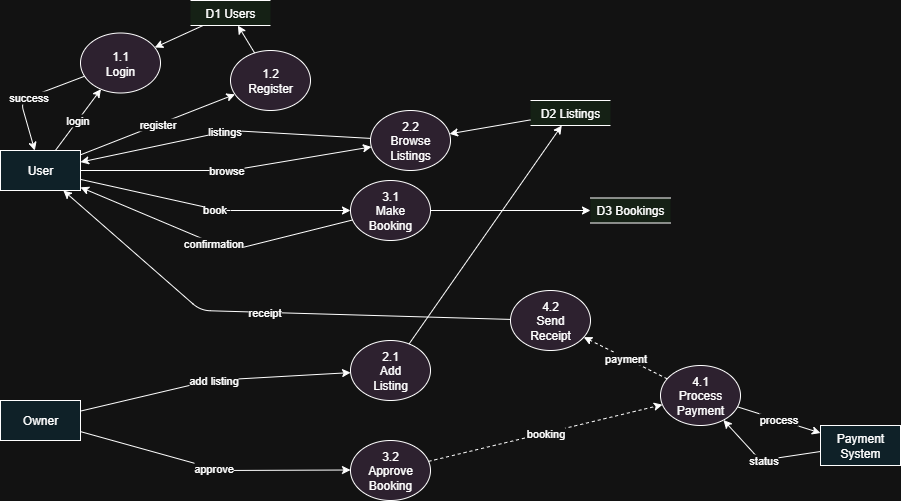

The diagram above was exported from draw.io. Its source (the exported page's mxGraphModel, read from the mxfile embedded in the PNG):
<mxGraphModel dx="1097" dy="562" grid="1" gridSize="10" guides="1" tooltips="1" connect="1" arrows="1" fold="1" page="1" pageScale="1" pageWidth="1500" pageHeight="950" math="0" shadow="0">
  <root>
    <mxCell id="0" />
    <mxCell id="1" parent="0" />
    <mxCell id="user" value="User" style="rounded=0;whiteSpace=wrap;html=1;fillColor=#e1f5fe;" parent="1" vertex="1">
      <mxGeometry x="50" y="200" width="80" height="40" as="geometry" />
    </mxCell>
    <mxCell id="owner" value="Owner" style="rounded=0;whiteSpace=wrap;html=1;fillColor=#e1f5fe;" parent="1" vertex="1">
      <mxGeometry x="50" y="450" width="80" height="40" as="geometry" />
    </mxCell>
    <mxCell id="payment" value="Payment&#10;System" style="rounded=0;whiteSpace=wrap;html=1;fillColor=#e1f5fe;" parent="1" vertex="1">
      <mxGeometry x="870" y="475" width="80" height="40" as="geometry" />
    </mxCell>
    <mxCell id="p11" value="1.1&#10;Login" style="ellipse;whiteSpace=wrap;html=1;fillColor=#f3e5f5;" parent="1" vertex="1">
      <mxGeometry x="130" y="82.5" width="80" height="60" as="geometry" />
    </mxCell>
    <mxCell id="p12" value="1.2&#10;Register" style="ellipse;whiteSpace=wrap;html=1;fillColor=#f3e5f5;" parent="1" vertex="1">
      <mxGeometry x="280" y="100" width="80" height="60" as="geometry" />
    </mxCell>
    <mxCell id="p21" value="2.1&#10;Add&#10;Listing" style="ellipse;whiteSpace=wrap;html=1;fillColor=#f3e5f5;" parent="1" vertex="1">
      <mxGeometry x="400" y="390" width="80" height="60" as="geometry" />
    </mxCell>
    <mxCell id="p22" value="2.2&#10;Browse&#10;Listings" style="ellipse;whiteSpace=wrap;html=1;fillColor=#f3e5f5;" parent="1" vertex="1">
      <mxGeometry x="420" y="160" width="80" height="60" as="geometry" />
    </mxCell>
    <mxCell id="p31" value="3.1&#10;Make&#10;Booking" style="ellipse;whiteSpace=wrap;html=1;fillColor=#f3e5f5;" parent="1" vertex="1">
      <mxGeometry x="400" y="230" width="80" height="60" as="geometry" />
    </mxCell>
    <mxCell id="p32" value="3.2&#10;Approve&#10;Booking" style="ellipse;whiteSpace=wrap;html=1;fillColor=#f3e5f5;" parent="1" vertex="1">
      <mxGeometry x="400" y="490" width="80" height="60" as="geometry" />
    </mxCell>
    <mxCell id="p41" value="4.1&#10;Process&#10;Payment" style="ellipse;whiteSpace=wrap;html=1;fillColor=#f3e5f5;" parent="1" vertex="1">
      <mxGeometry x="710" y="415" width="80" height="60" as="geometry" />
    </mxCell>
    <mxCell id="p42" value="4.2&#10;Send&#10;Receipt" style="ellipse;whiteSpace=wrap;html=1;fillColor=#f3e5f5;" parent="1" vertex="1">
      <mxGeometry x="560" y="340" width="80" height="60" as="geometry" />
    </mxCell>
    <mxCell id="d1" value="D1 Users" style="shape=partialRectangle;whiteSpace=wrap;html=1;left=0;right=0;fillColor=#e8f5e8;" parent="1" vertex="1">
      <mxGeometry x="240" y="50" width="80" height="25" as="geometry" />
    </mxCell>
    <mxCell id="d2" value="D2 Listings" style="shape=partialRectangle;whiteSpace=wrap;html=1;left=0;right=0;fillColor=#e8f5e8;" parent="1" vertex="1">
      <mxGeometry x="580" y="150" width="80" height="25" as="geometry" />
    </mxCell>
    <mxCell id="d3" value="D3 Bookings" style="shape=partialRectangle;whiteSpace=wrap;html=1;left=0;right=0;fillColor=#e8f5e8;" parent="1" vertex="1">
      <mxGeometry x="640" y="247.5" width="80" height="25" as="geometry" />
    </mxCell>
    <mxCell id="f1" value="login" style="endArrow=classic;html=1;" parent="1" source="user" target="p11" edge="1">
      <mxGeometry relative="1" as="geometry" />
    </mxCell>
    <mxCell id="f2" value="register" style="endArrow=classic;html=1;" parent="1" source="user" target="p12" edge="1">
      <mxGeometry relative="1" as="geometry" />
    </mxCell>
    <mxCell id="f3" value="browse" style="endArrow=classic;html=1;" parent="1" source="user" target="p22" edge="1">
      <mxGeometry relative="1" as="geometry">
        <Array as="points">
          <mxPoint x="280" y="220" />
        </Array>
      </mxGeometry>
    </mxCell>
    <mxCell id="f4" value="book" style="endArrow=classic;html=1;" parent="1" source="user" target="p31" edge="1">
      <mxGeometry relative="1" as="geometry">
        <Array as="points">
          <mxPoint x="270" y="260" />
        </Array>
      </mxGeometry>
    </mxCell>
    <mxCell id="f5" value="add listing" style="endArrow=classic;html=1;" parent="1" source="owner" target="p21" edge="1">
      <mxGeometry relative="1" as="geometry">
        <Array as="points">
          <mxPoint x="260" y="430" />
        </Array>
      </mxGeometry>
    </mxCell>
    <mxCell id="f6" value="approve" style="endArrow=classic;html=1;" parent="1" source="owner" target="p32" edge="1">
      <mxGeometry relative="1" as="geometry">
        <Array as="points">
          <mxPoint x="270" y="520" />
        </Array>
      </mxGeometry>
    </mxCell>
    <mxCell id="f7" value="success" style="endArrow=classic;html=1;" parent="1" source="p11" target="user" edge="1">
      <mxGeometry relative="1" as="geometry">
        <Array as="points">
          <mxPoint x="70" y="150" />
        </Array>
      </mxGeometry>
    </mxCell>
    <mxCell id="f8" value="listings" style="endArrow=classic;html=1;" parent="1" source="p22" target="user" edge="1">
      <mxGeometry relative="1" as="geometry">
        <Array as="points">
          <mxPoint x="280" y="180" />
        </Array>
      </mxGeometry>
    </mxCell>
    <mxCell id="f9" value="confirmation" style="endArrow=classic;html=1;" parent="1" source="p31" target="user" edge="1">
      <mxGeometry relative="1" as="geometry">
        <Array as="points">
          <mxPoint x="280" y="300" />
        </Array>
      </mxGeometry>
    </mxCell>
    <mxCell id="f10" value="receipt" style="endArrow=classic;html=1;" parent="1" source="p42" target="user" edge="1">
      <mxGeometry relative="1" as="geometry">
        <Array as="points">
          <mxPoint x="250" y="360" />
        </Array>
      </mxGeometry>
    </mxCell>
    <mxCell id="f11" value="" style="endArrow=classic;html=1;" parent="1" source="p12" target="d1" edge="1">
      <mxGeometry relative="1" as="geometry" />
    </mxCell>
    <mxCell id="f12" value="" style="endArrow=classic;html=1;" parent="1" source="d1" target="p11" edge="1">
      <mxGeometry relative="1" as="geometry" />
    </mxCell>
    <mxCell id="f13" value="" style="endArrow=classic;html=1;" parent="1" source="p21" target="d2" edge="1">
      <mxGeometry relative="1" as="geometry" />
    </mxCell>
    <mxCell id="f14" value="" style="endArrow=classic;html=1;" parent="1" source="d2" target="p22" edge="1">
      <mxGeometry relative="1" as="geometry" />
    </mxCell>
    <mxCell id="f15" value="" style="endArrow=classic;html=1;" parent="1" source="p31" target="d3" edge="1">
      <mxGeometry relative="1" as="geometry" />
    </mxCell>
    <mxCell id="f16" value="booking" style="endArrow=classic;html=1;dashed=1;" parent="1" source="p32" target="p41" edge="1">
      <mxGeometry relative="1" as="geometry" />
    </mxCell>
    <mxCell id="f17" value="payment" style="endArrow=classic;html=1;dashed=1;" parent="1" source="p41" target="p42" edge="1">
      <mxGeometry relative="1" as="geometry" />
    </mxCell>
    <mxCell id="f18" value="process" style="endArrow=classic;html=1;" parent="1" source="p41" target="payment" edge="1">
      <mxGeometry relative="1" as="geometry" />
    </mxCell>
    <mxCell id="f19" value="status" style="endArrow=classic;html=1;" parent="1" source="payment" target="p41" edge="1">
      <mxGeometry relative="1" as="geometry">
        <Array as="points">
          <mxPoint x="810" y="510" />
        </Array>
      </mxGeometry>
    </mxCell>
  </root>
</mxGraphModel>